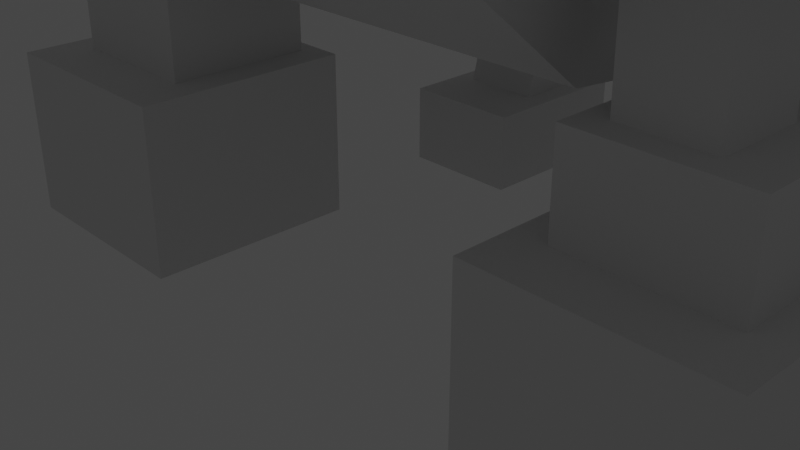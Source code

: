 # Source: monster.blend  (saved by Blender 2.82.7; exported with 4.5.12 LTS)
import bpy
from mathutils import Matrix  # noqa: F401  (used for matrix-valued properties, if any)

bpy.ops.wm.read_factory_settings(use_empty=True)
scene = bpy.context.scene
scene.name = 'Scene'

# ---- collections
col_collection = bpy.data.collections.new('Collection'); scene.collection.children.link(col_collection)

# ---- world
world_world = bpy.data.worlds.new('World'); scene.world = world_world
world_world.use_nodes = True; world_world.node_tree.nodes.clear()
_N = world_world.node_tree.nodes; _L = world_world.node_tree.links
n0 = _N.new('ShaderNodeOutputWorld'); n0.name = 'World Output'; n0.location = (300, 300)
n1 = _N.new('ShaderNodeBackground'); n1.name = 'Background'; n1.location = (10, 300)
n1.inputs[0].default_value = (0.05088, 0.05088, 0.05088, 1.0)
_L.new(n1.outputs[0], n0.inputs[0])
n0.is_active_output = True
world_world.color = (0.05088, 0.05088, 0.05088)
world_world.use_sun_shadow = False
world_world.sun_shadow_jitter_overblur = 0.0

# ---- cameras
cam_camera = bpy.data.cameras.new('Camera')
cam_camera.clip_end = 100.0
cam_camera.ortho_scale = 7.314

# ---- lights
light_light = bpy.data.lights.new('Light', 'POINT')
light_light.transmission_factor = 0.0
light_light.energy = 1000.0
light_light.shadow_soft_size = 0.1
light_light.shadow_maximum_resolution = 0.006
light_light.use_absolute_resolution = True

# ---- meshes
me_cube_004 = bpy.data.meshes.new('Cube.004')
me_cube_004.from_pydata([(-4.727, -1.518, -1.016), (-4.727, -1.518, 0.9844), (-4.727, 1.06, -1.016), (-4.727, 1.06, 0.9844), (-2.208, -1.518, -1.016), (-2.208, -1.518, 0.9844), (-2.208, 1.06, -1.016), (-2.208, 1.06, 0.9844)], [], [(0, 1, 3, 2), (2, 3, 7, 6), (6, 7, 5, 4), (4, 5, 1, 0), (2, 6, 4, 0), (7, 3, 1, 5)])
_uv = me_cube_004.uv_layers.new(name='UVMap')
_uv.uv.foreach_set('vector', [0.375, 0.0, 0.625, 0.0, 0.625, 0.25, 0.375, 0.25, 0.375, 0.25, 0.625, 0.25, 0.625, 0.5, 0.375, 0.5, 0.375, 0.5, 0.625, 0.5, 0.625, 0.75, 0.375, 0.75, 0.375, 0.75, 0.625, 0.75, 0.625, 1.0, 0.375, 1.0, 0.125, 0.5, 0.375, 0.5, 0.375, 0.75, 0.125, 0.75, 0.625, 0.5, 0.875, 0.5, 0.875, 0.75, 0.625, 0.75])
me_cube_004.use_remesh_fix_poles = True
me_cube_004.use_remesh_preserve_attributes = False
me_cube_004.use_mirror_vertex_groups = False
me_cube_004.update()
me_cube_005 = bpy.data.meshes.new('Cube.005')
me_cube_005.from_pydata([(-5.679, -1.139, 0.3554), (-5.679, -1.139, 2.634), (-5.679, 1.139, 0.3554), (-5.679, 1.139, 2.634), (-3.4, -1.139, 0.3554), (-3.4, -1.139, 2.634), (-3.4, 1.139, 0.3554), (-3.4, 1.139, 2.634)], [], [(0, 1, 3, 2), (2, 3, 7, 6), (6, 7, 5, 4), (4, 5, 1, 0), (2, 6, 4, 0), (7, 3, 1, 5)])
_uv = me_cube_005.uv_layers.new(name='UVMap')
_uv.uv.foreach_set('vector', [0.375, 0.0, 0.625, 0.0, 0.625, 0.25, 0.375, 0.25, 0.375, 0.25, 0.625, 0.25, 0.625, 0.5, 0.375, 0.5, 0.375, 0.5, 0.625, 0.5, 0.625, 0.75, 0.375, 0.75, 0.375, 0.75, 0.625, 0.75, 0.625, 1.0, 0.375, 1.0, 0.125, 0.5, 0.375, 0.5, 0.375, 0.75, 0.125, 0.75, 0.625, 0.5, 0.875, 0.5, 0.875, 0.75, 0.625, 0.75])
me_cube_005.use_remesh_fix_poles = True
me_cube_005.use_remesh_preserve_attributes = False
me_cube_005.use_mirror_vertex_groups = False
me_cube_005.update()
me_cube_006 = bpy.data.meshes.new('Cube.006')
me_cube_006.from_pydata([(-8.07, -2.391, 1.03), (-7.278, -3.17, 2.989), (-8.123, -0.4124, 1.134), (-7.33, -1.192, 3.093), (-6.091, -2.298, 0.9313), (-5.299, -3.077, 2.891), (-6.144, -0.32, 1.035), (-5.351, -1.099, 2.995)], [], [(0, 1, 3, 2), (2, 3, 7, 6), (6, 7, 5, 4), (4, 5, 1, 0), (2, 6, 4, 0), (7, 3, 1, 5)])
_uv = me_cube_006.uv_layers.new(name='UVMap')
_uv.uv.foreach_set('vector', [0.375, 0.0, 0.625, 0.0, 0.625, 0.25, 0.375, 0.25, 0.375, 0.25, 0.625, 0.25, 0.625, 0.5, 0.375, 0.5, 0.375, 0.5, 0.625, 0.5, 0.625, 0.75, 0.375, 0.75, 0.375, 0.75, 0.625, 0.75, 0.625, 1.0, 0.375, 1.0, 0.125, 0.5, 0.375, 0.5, 0.375, 0.75, 0.125, 0.75, 0.625, 0.5, 0.875, 0.5, 0.875, 0.75, 0.625, 0.75])
me_cube_006.use_remesh_fix_poles = True
me_cube_006.use_remesh_preserve_attributes = False
me_cube_006.use_mirror_vertex_groups = False
me_cube_006.update()
me_cube_007 = bpy.data.meshes.new('Cube.007')
me_cube_007.from_pydata([(-1.532, -0.7624, -1.143), (-1.532, -0.838, 1.289), (-1.764, 2.418, -1.063), (-1.592, 2.69, 0.03032), (0.0, 0.6845, -1.52), (0.0, 0.4498, 1.186), (-1.532, 0.4498, 1.186), (-1.327, 0.6845, -1.52), (0.0, 2.418, -1.063), (0.0, 2.69, 0.03032), (0.0, -0.7624, -1.143), (0.0, -0.838, 1.289)], [], [(7, 6, 3, 2), (10, 11, 1, 0), (0, 1, 6, 7), (5, 6, 1, 11), (9, 3, 6, 5), (7, 4, 10, 0), (2, 8, 4, 7), (2, 3, 9, 8)])
_uv = me_cube_007.uv_layers.new(name='UVMap')
_uv.uv.foreach_set('vector', [0.375, 0.125, 0.625, 0.125, 0.5643, 0.25, 0.375, 0.25, 0.375, 0.875, 0.625, 0.875, 0.625, 1.0, 0.375, 1.0, 0.375, 0.0, 0.625, 0.0, 0.625, 0.125, 0.375, 0.125, 0.75, 0.625, 0.875, 0.625, 0.875, 0.75, 0.75, 0.75, 0.75, 0.5, 0.875, 0.5, 0.875, 0.625, 0.75, 0.625, 0.125, 0.625, 0.25, 0.625, 0.25, 0.75, 0.125, 0.75, 0.125, 0.5, 0.25, 0.5, 0.25, 0.625, 0.125, 0.625, 0.375, 0.25, 0.5643, 0.25, 0.5643, 0.375, 0.375, 0.375])
me_cube_007.use_remesh_fix_poles = True
me_cube_007.use_remesh_preserve_attributes = False
me_cube_007.use_mirror_vertex_groups = False
me_cube_007.update()
me_cube_008 = bpy.data.meshes.new('Cube.008')
me_cube_008.from_pydata([(-4.466, -1.005, -0.2207), (-3.665, -0.4562, 2.706), (-4.466, 1.485, -0.7691), (-3.665, 2.033, 2.157), (-1.917, -1.005, -0.2207), (-1.922, -0.5414, 2.531), (-1.917, 1.485, -0.7691), (-1.922, 1.948, 1.983), (-4.466, -0.7303, 1.024), (-4.466, 1.759, 0.4756), (-1.917, 1.759, 0.4756), (-1.917, -0.7303, 1.024)], [], [(8, 1, 3, 9), (9, 3, 7, 10), (10, 7, 5, 11), (11, 5, 1, 8), (2, 6, 4, 0), (7, 3, 1, 5), (4, 11, 8, 0), (6, 10, 11, 4), (2, 9, 10, 6), (0, 8, 9, 2)])
_uv = me_cube_008.uv_layers.new(name='UVMap')
_uv.uv.foreach_set('vector', [0.5, 0.0, 0.625, 0.0, 0.625, 0.25, 0.5, 0.25, 0.5, 0.25, 0.625, 0.25, 0.625, 0.5, 0.5, 0.5, 0.5, 0.5, 0.625, 0.5, 0.625, 0.75, 0.5, 0.75, 0.5, 0.75, 0.625, 0.75, 0.625, 1.0, 0.5, 1.0, 0.125, 0.5, 0.375, 0.5, 0.375, 0.75, 0.125, 0.75, 0.625, 0.5, 0.875, 0.5, 0.875, 0.75, 0.625, 0.75, 0.375, 0.75, 0.5, 0.75, 0.5, 1.0, 0.375, 1.0, 0.375, 0.5, 0.5, 0.5, 0.5, 0.75, 0.375, 0.75, 0.375, 0.25, 0.5, 0.25, 0.5, 0.5, 0.375, 0.5, 0.375, 0.0, 0.5, 0.0, 0.5, 0.25, 0.375, 0.25])
me_cube_008.use_remesh_fix_poles = True
me_cube_008.use_remesh_preserve_attributes = False
me_cube_008.use_mirror_vertex_groups = False
me_cube_008.update()
me_cube_009 = bpy.data.meshes.new('Cube.009')
me_cube_009.from_pydata([(-5.496, 0.1771, -1.016), (-5.496, 0.1771, 0.9844), (-5.496, 2.66, -1.016), (-5.496, 2.66, 0.9844), (-2.467, 0.1771, -1.016), (-2.467, 0.1771, 0.9844), (-2.467, 2.66, -1.016), (-2.467, 2.66, 0.9844)], [], [(0, 1, 3, 2), (2, 3, 7, 6), (6, 7, 5, 4), (4, 5, 1, 0), (2, 6, 4, 0), (7, 3, 1, 5)])
_uv = me_cube_009.uv_layers.new(name='UVMap')
_uv.uv.foreach_set('vector', [0.375, 0.0, 0.625, 0.0, 0.625, 0.25, 0.375, 0.25, 0.375, 0.25, 0.625, 0.25, 0.625, 0.5, 0.375, 0.5, 0.375, 0.5, 0.625, 0.5, 0.625, 0.75, 0.375, 0.75, 0.375, 0.75, 0.625, 0.75, 0.625, 1.0, 0.375, 1.0, 0.125, 0.5, 0.375, 0.5, 0.375, 0.75, 0.125, 0.75, 0.625, 0.5, 0.875, 0.5, 0.875, 0.75, 0.625, 0.75])
me_cube_009.use_remesh_fix_poles = True
me_cube_009.use_remesh_preserve_attributes = False
me_cube_009.use_mirror_vertex_groups = False
me_cube_009.update()
me_cube_010 = bpy.data.meshes.new('Cube.010')
me_cube_010.from_pydata([(-7.607, 2.088, 2.317), (-7.607, 3.25, 1.839), (-7.607, 1.61, -0.9289), (-7.607, 2.772, -1.407), (-4.578, 2.088, 2.317), (-4.578, 3.25, 1.839), (-4.578, 1.61, -0.9289), (-4.578, 2.772, -1.407)], [], [(0, 1, 3, 2), (2, 3, 7, 6), (6, 7, 5, 4), (4, 5, 1, 0), (2, 6, 4, 0), (7, 3, 1, 5)])
_uv = me_cube_010.uv_layers.new(name='UVMap')
_uv.uv.foreach_set('vector', [0.375, 0.0, 0.625, 0.0, 0.625, 0.25, 0.375, 0.25, 0.375, 0.25, 0.625, 0.25, 0.625, 0.5, 0.375, 0.5, 0.375, 0.5, 0.625, 0.5, 0.625, 0.75, 0.375, 0.75, 0.375, 0.75, 0.625, 0.75, 0.625, 1.0, 0.375, 1.0, 0.125, 0.5, 0.375, 0.5, 0.375, 0.75, 0.125, 0.75, 0.625, 0.5, 0.875, 0.5, 0.875, 0.75, 0.625, 0.75])
me_cube_010.use_remesh_fix_poles = True
me_cube_010.use_remesh_preserve_attributes = False
me_cube_010.use_mirror_vertex_groups = False
me_cube_010.update()
me_cube_011 = bpy.data.meshes.new('Cube.011')
me_cube_011.from_pydata([(-7.592, 0.8535, 0.4018), (-7.592, 1.263, 2.281), (-7.592, 2.733, -0.7426), (-7.592, 3.142, 1.137), (-4.563, 0.8535, 0.4018), (-4.563, 1.263, 2.281), (-4.563, 2.733, -0.7426), (-4.563, 3.142, 1.137)], [], [(0, 1, 3, 2), (2, 3, 7, 6), (6, 7, 5, 4), (4, 5, 1, 0), (2, 6, 4, 0), (7, 3, 1, 5)])
_uv = me_cube_011.uv_layers.new(name='UVMap')
_uv.uv.foreach_set('vector', [0.375, 0.0, 0.625, 0.0, 0.625, 0.25, 0.375, 0.25, 0.375, 0.25, 0.625, 0.25, 0.625, 0.5, 0.375, 0.5, 0.375, 0.5, 0.625, 0.5, 0.625, 0.75, 0.375, 0.75, 0.375, 0.75, 0.625, 0.75, 0.625, 1.0, 0.375, 1.0, 0.125, 0.5, 0.375, 0.5, 0.375, 0.75, 0.125, 0.75, 0.625, 0.5, 0.875, 0.5, 0.875, 0.75, 0.625, 0.75])
me_cube_011.use_remesh_fix_poles = True
me_cube_011.use_remesh_preserve_attributes = False
me_cube_011.use_mirror_vertex_groups = False
me_cube_011.update()
me_cube_012 = bpy.data.meshes.new('Cube.012')
me_cube_012.from_pydata([(-7.616, 2.386, 3.111), (-7.616, 3.521, 2.476), (-7.606, 1.751, -0.05845), (-7.606, 2.886, -0.6935), (-4.219, 2.387, 3.115), (-4.218, 3.522, 2.48), (-4.209, 1.752, -0.05441), (-4.209, 2.887, -0.6895)], [], [(0, 1, 3, 2), (2, 3, 7, 6), (6, 7, 5, 4), (4, 5, 1, 0), (2, 6, 4, 0), (7, 3, 1, 5)])
_uv = me_cube_012.uv_layers.new(name='UVMap')
_uv.uv.foreach_set('vector', [0.375, 0.0, 0.625, 0.0, 0.625, 0.25, 0.375, 0.25, 0.375, 0.25, 0.625, 0.25, 0.625, 0.5, 0.375, 0.5, 0.375, 0.5, 0.625, 0.5, 0.625, 0.75, 0.375, 0.75, 0.375, 0.75, 0.625, 0.75, 0.625, 1.0, 0.375, 1.0, 0.125, 0.5, 0.375, 0.5, 0.375, 0.75, 0.125, 0.75, 0.625, 0.5, 0.875, 0.5, 0.875, 0.75, 0.625, 0.75])
me_cube_012.use_remesh_fix_poles = True
me_cube_012.use_remesh_preserve_attributes = False
me_cube_012.use_mirror_vertex_groups = False
me_cube_012.update()
me_cube_013 = bpy.data.meshes.new('Cube.013')
me_cube_013.from_pydata([(-1.964, -1.0, -1.0), (-1.964, -1.0, 1.0), (-1.964, 1.0, -1.0), (-1.964, 1.0, 1.0), (0.0, -1.0, -1.0), (0.0, -1.0, 1.0), (0.0, 1.0, -1.0), (0.0, 1.0, 1.0)], [], [(0, 1, 3, 2), (2, 3, 7, 6), (6, 7, 5, 4), (4, 5, 1, 0), (2, 6, 4, 0), (7, 3, 1, 5)])
_uv = me_cube_013.uv_layers.new(name='UVMap')
_uv.uv.foreach_set('vector', [0.375, 0.0, 0.625, 0.0, 0.625, 0.25, 0.375, 0.25, 0.375, 0.25, 0.625, 0.25, 0.625, 0.5, 0.375, 0.5, 0.375, 0.5, 0.625, 0.5, 0.625, 0.75, 0.375, 0.75, 0.375, 0.75, 0.625, 0.75, 0.625, 1.0, 0.375, 1.0, 0.125, 0.5, 0.375, 0.5, 0.375, 0.75, 0.125, 0.75, 0.625, 0.5, 0.875, 0.5, 0.875, 0.75, 0.625, 0.75])
me_cube_013.use_remesh_fix_poles = True
me_cube_013.use_remesh_preserve_attributes = False
me_cube_013.use_mirror_vertex_groups = False
me_cube_013.update()
me_cube_014 = bpy.data.meshes.new('Cube.014')
me_cube_014.from_pydata([(-1.14, -1.762, 5.454), (-1.14, -2.132, 7.425), (-1.14, -0.798, 5.845), (-1.14, -1.168, 7.702), (0.0, -0.798, 5.845), (0.0, -1.168, 7.702), (0.0, -1.762, 5.454), (0.0, -2.132, 7.425)], [], [(0, 1, 3, 2), (6, 7, 1, 0), (5, 3, 1, 7), (2, 4, 6, 0), (2, 3, 5, 4)])
_uv = me_cube_014.uv_layers.new(name='UVMap')
_uv.uv.foreach_set('vector', [0.375, 0.0, 0.625, 0.0, 0.625, 0.25, 0.375, 0.25, 0.375, 0.875, 0.625, 0.875, 0.625, 1.0, 0.375, 1.0, 0.75, 0.5, 0.875, 0.5, 0.875, 0.75, 0.75, 0.75, 0.125, 0.5, 0.25, 0.5, 0.25, 0.75, 0.125, 0.75, 0.375, 0.25, 0.625, 0.25, 0.625, 0.375, 0.375, 0.375])
me_cube_014.use_remesh_fix_poles = True
me_cube_014.use_remesh_preserve_attributes = False
me_cube_014.use_mirror_vertex_groups = False
me_cube_014.update()
me_cube_015 = bpy.data.meshes.new('Cube.015')
me_cube_015.from_pydata([(-1.174, -2.327, 4.939), (-1.474, -2.594, 6.204), (-1.171, -1.304, 5.251), (-1.472, -1.572, 6.516), (0.0, -1.264, 5.105), (0.0, -1.644, 6.79), (0.0, -2.577, 4.703), (0.0, -2.957, 6.388)], [], [(0, 1, 3, 2), (6, 7, 1, 0), (5, 3, 1, 7), (2, 4, 6, 0), (2, 3, 5, 4)])
_uv = me_cube_015.uv_layers.new(name='UVMap')
_uv.uv.foreach_set('vector', [0.375, 0.0, 0.625, 0.0, 0.625, 0.25, 0.375, 0.25, 0.375, 0.875, 0.625, 0.875, 0.625, 1.0, 0.375, 1.0, 0.75, 0.5, 0.875, 0.5, 0.875, 0.75, 0.75, 0.75, 0.125, 0.5, 0.25, 0.5, 0.25, 0.75, 0.125, 0.75, 0.375, 0.25, 0.625, 0.25, 0.625, 0.375, 0.375, 0.375])
me_cube_015.use_remesh_fix_poles = True
me_cube_015.use_remesh_preserve_attributes = False
me_cube_015.use_mirror_vertex_groups = False
me_cube_015.update()
me_cube_016 = bpy.data.meshes.new('Cube.016')
me_cube_016.from_pydata([(-3.548, 0.1254, 0.2833), (-3.548, -0.1498, 1.239), (-3.548, 1.431, 0.6591), (-3.548, 1.156, 1.615), (-0.6312, 0.1254, 0.2833), (-0.6312, -0.1498, 1.239), (-0.6312, 1.431, 0.6591), (-0.6312, 1.156, 1.615)], [], [(0, 1, 3, 2), (2, 3, 7, 6), (6, 7, 5, 4), (4, 5, 1, 0), (2, 6, 4, 0), (7, 3, 1, 5)])
_uv = me_cube_016.uv_layers.new(name='UVMap')
_uv.uv.foreach_set('vector', [0.375, 0.0, 0.625, 0.0, 0.625, 0.25, 0.375, 0.25, 0.375, 0.25, 0.625, 0.25, 0.625, 0.5, 0.375, 0.5, 0.375, 0.5, 0.625, 0.5, 0.625, 0.75, 0.375, 0.75, 0.375, 0.75, 0.625, 0.75, 0.625, 1.0, 0.375, 1.0, 0.125, 0.5, 0.375, 0.5, 0.375, 0.75, 0.125, 0.75, 0.625, 0.5, 0.875, 0.5, 0.875, 0.75, 0.625, 0.75])
me_cube_016.use_remesh_fix_poles = True
me_cube_016.use_remesh_preserve_attributes = False
me_cube_016.use_mirror_vertex_groups = False
me_cube_016.update()

# ---- objects
ob_light = bpy.data.objects.new('Light', light_light)
ob_camera = bpy.data.objects.new('Camera', cam_camera)
ob_cube = bpy.data.objects.new('Cube', me_cube_004)
ob_cube_001 = bpy.data.objects.new('Cube.001', me_cube_005)
ob_cube_002 = bpy.data.objects.new('Cube.002', me_cube_006)
ob_cube_003 = bpy.data.objects.new('Cube.003', me_cube_007)
ob_cube_004 = bpy.data.objects.new('Cube.004', me_cube_008)
ob_cube_005 = bpy.data.objects.new('Cube.005', me_cube_009)
ob_cube_006 = bpy.data.objects.new('Cube.006', me_cube_010)
ob_cube_007 = bpy.data.objects.new('Cube.007', me_cube_011)
ob_cube_008 = bpy.data.objects.new('Cube.008', me_cube_012)
ob_cube_009 = bpy.data.objects.new('Cube.009', me_cube_013)
ob_cube_010 = bpy.data.objects.new('Cube.010', me_cube_014)
ob_cube_011 = bpy.data.objects.new('Cube.011', me_cube_015)
ob_cube_012 = bpy.data.objects.new('Cube.012', me_cube_016)

# ---- transforms, parenting, visibility, modifiers, constraints
ob_light.location = (4.076, 1.005, 5.904)
ob_light.rotation_euler = (0.6503, 0.05522, 1.866)
ob_light.lock_rotations_4d = False
ob_light.empty_display_type = 'ARROWS'
ob_light.color = (0.0, 0.0, 0.0, 0.0)
ob_light.lineart.crease_threshold = 0.0
ob_camera.location = (7.359, -6.926, 4.958)
ob_camera.rotation_euler = (1.109, 0.0, 0.8149)
ob_camera.lock_rotations_4d = False
ob_camera.empty_display_type = 'ARROWS'
ob_camera.color = (0.0, 0.0, 0.0, 0.0)
ob_camera.display_type = 'WIRE'
ob_camera.lineart.crease_threshold = 0.0
ob_cube.location = (0.0, 0.0, 0.0)
ob_cube.lineart.crease_threshold = 0.0
_m = ob_cube.modifiers.new('Mirror', 'MIRROR')
ob_cube_001.location = (4.768e-07, 0.0, 0.0)
ob_cube_001.scale = (0.7639, 0.7639, 0.7639)
ob_cube_001.lineart.crease_threshold = 0.0
_m = ob_cube_001.modifiers.new('Mirror', 'MIRROR')
ob_cube_002.location = (4.768e-07, 1.49e-08, -2.384e-07)
ob_cube_002.rotation_euler = (-0.3253, -0.0, 0.0)
ob_cube_002.scale = (0.4795, 0.4795, 1.336)
ob_cube_002.lineart.crease_threshold = 0.0
_m = ob_cube_002.modifiers.new('Mirror', 'MIRROR')
ob_cube_003.location = (0.0, 0.0, 4.941)
ob_cube_003.rotation_euler = (-0.3157, -0.0, 0.0)
ob_cube_003.scale = (1.529, 1.508, 1.891)
ob_cube_003.lineart.crease_threshold = 0.0
_m = ob_cube_003.modifiers.new('Mirror', 'MIRROR')
_m.use_clip = True
ob_cube_004.location = (0.0, 0.05689, 3.976)
ob_cube_004.lineart.crease_threshold = 0.0
_m = ob_cube_004.modifiers.new('Mirror', 'MIRROR')
ob_cube_005.location = (0.0, 2.805, -0.5143)
ob_cube_005.scale = (0.4965, 0.8298, 0.4965)
ob_cube_005.lineart.crease_threshold = 0.0
_m = ob_cube_005.modifiers.new('Mirror', 'MIRROR')
ob_cube_006.location = (-1.592e-16, 2.338, 0.2026)
ob_cube_006.scale = (0.3272, 0.8298, 0.4965)
ob_cube_006.lineart.crease_threshold = 0.0
_m = ob_cube_006.modifiers.new('Mirror', 'MIRROR')
ob_cube_007.location = (-3.492e-16, 2.525, 1.013)
ob_cube_007.scale = (0.3261, 0.8298, 0.4965)
ob_cube_007.lineart.crease_threshold = 0.0
_m = ob_cube_007.modifiers.new('Mirror', 'MIRROR')
ob_cube_008.location = (-3.879e-16, 1.387, 1.278)
ob_cube_008.scale = (0.3356, 0.854, 0.511)
ob_cube_008.lineart.crease_threshold = 0.0
_m = ob_cube_008.modifiers.new('Mirror', 'MIRROR')
ob_cube_009.location = (0.0, 3.35, 2.259)
ob_cube_009.rotation_euler = (-0.518, -0.0, 0.0)
ob_cube_009.scale = (0.7818, 0.7883, 0.6584)
ob_cube_009.lineart.crease_threshold = 0.0
_m = ob_cube_009.modifiers.new('Mirror', 'MIRROR')
_m.use_clip = True
ob_cube_010.location = (0.0, 0.0, -0.2155)
ob_cube_010.lineart.crease_threshold = 0.0
_m = ob_cube_010.modifiers.new('Mirror', 'MIRROR')
_m.use_clip = True
ob_cube_011.location = (0.007171, 0.0, -0.4384)
ob_cube_011.lineart.crease_threshold = 0.0
_m = ob_cube_011.modifiers.new('Mirror', 'MIRROR')
_m.use_clip = True
ob_cube_012.location = (0.0, -2.224, 6.254)
ob_cube_012.scale = (0.2365, 0.2365, 0.2365)
ob_cube_012.lineart.crease_threshold = 0.0
_m = ob_cube_012.modifiers.new('Mirror', 'MIRROR')

# ---- collection membership
col_collection.objects.link(ob_light)
col_collection.objects.link(ob_camera)
col_collection.objects.link(ob_cube)
col_collection.objects.link(ob_cube_001)
col_collection.objects.link(ob_cube_002)
col_collection.objects.link(ob_cube_003)
col_collection.objects.link(ob_cube_004)
col_collection.objects.link(ob_cube_005)
col_collection.objects.link(ob_cube_006)
col_collection.objects.link(ob_cube_007)
col_collection.objects.link(ob_cube_008)
col_collection.objects.link(ob_cube_009)
col_collection.objects.link(ob_cube_010)
col_collection.objects.link(ob_cube_011)
col_collection.objects.link(ob_cube_012)

# ---- scene / render settings (as saved in the file)
scene.camera = ob_camera
scene.frame_start = 1; scene.frame_end = 250; scene.frame_set(0)
scene.render.engine = 'BLENDER_EEVEE_NEXT'
scene.cycles.use_denoising = False
scene.cycles.samples = 128
scene.cycles.sampling_pattern = 'TABULATED_SOBOL'
scene.cycles.use_adaptive_sampling = False
scene.cycles.use_light_tree = False
scene.view_settings.view_transform = 'Filmic'
bpy.context.view_layer.update()

